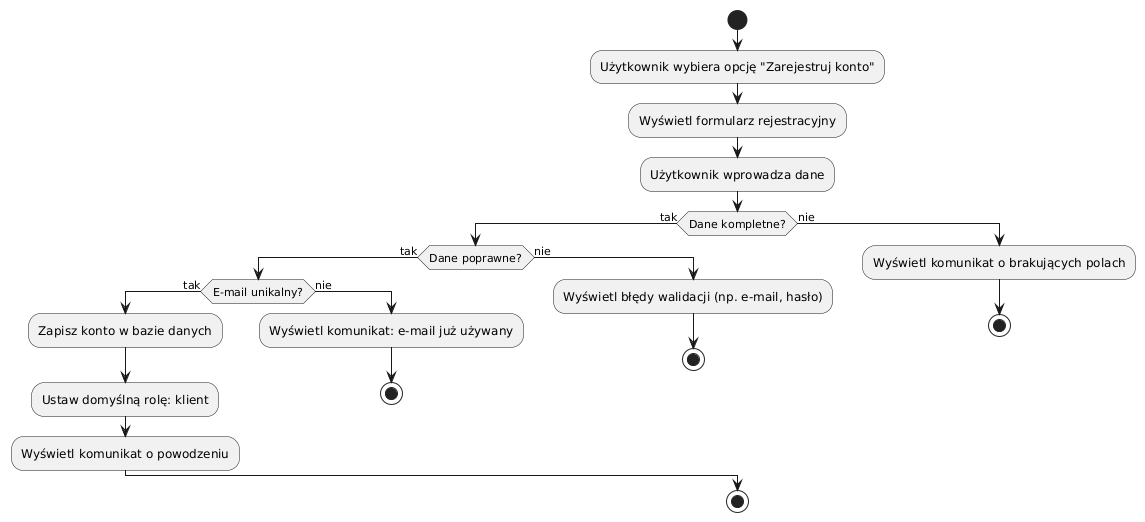

The diagram above was rendered by PlantUML. Its source (embedded in the PNG):
@startuml
start

:Użytkownik wybiera opcję "Zarejestruj konto";
:Wyświetl formularz rejestracyjny;

:Użytkownik wprowadza dane;
if (Dane kompletne?) then (tak)
  if (Dane poprawne?) then (tak)
    if (E-mail unikalny?) then (tak)
      :Zapisz konto w bazie danych;
      :Ustaw domyślną rolę: klient;
      :Wyświetl komunikat o powodzeniu;
    else (nie)
      :Wyświetl komunikat: e-mail już używany;
      stop
    endif
  else (nie)
    :Wyświetl błędy walidacji (np. e-mail, hasło);
    stop
  endif
else (nie)
  :Wyświetl komunikat o brakujących polach;
  stop
endif

stop
@enduml